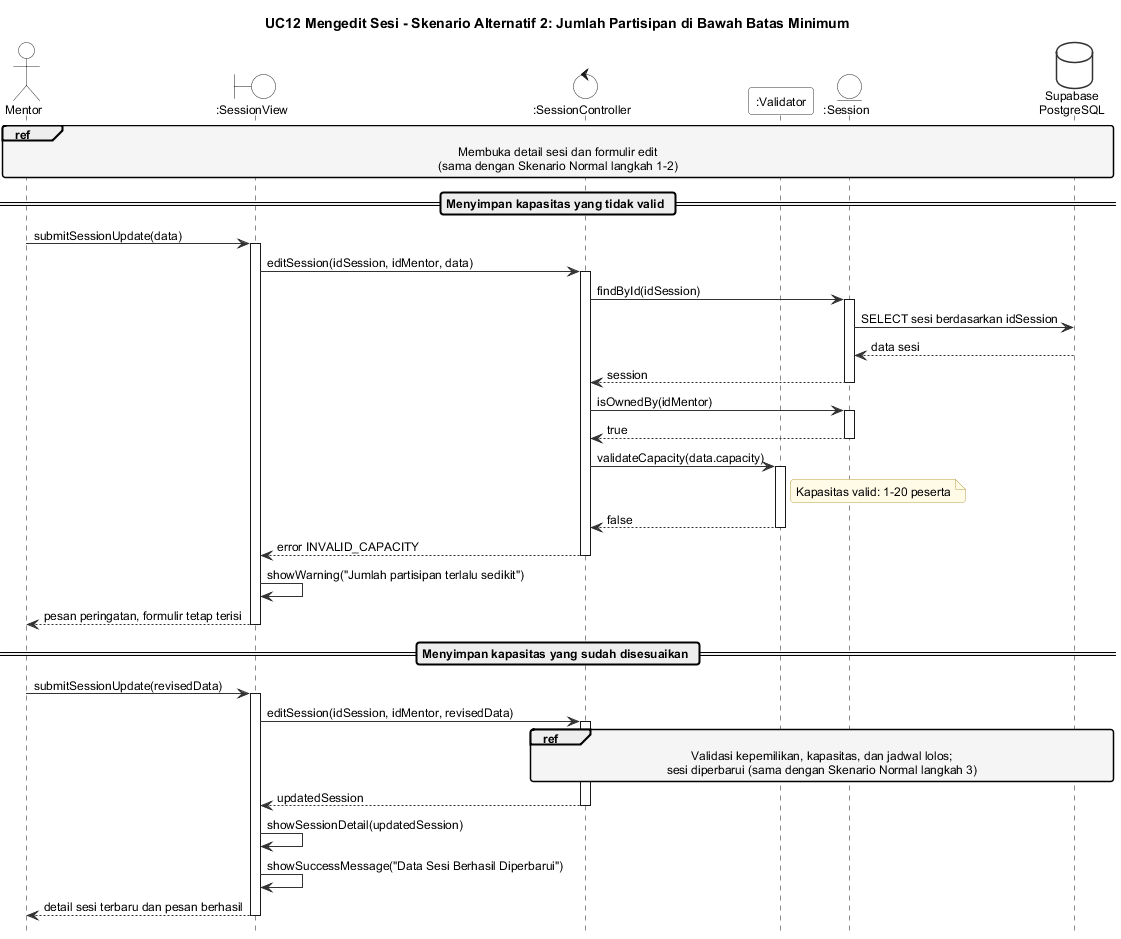

The diagram above was rendered by PlantUML. Its source (embedded in the PNG):
@startuml seq-uc12-alt2
!include _style.iuml
title UC12 Mengedit Sesi - Skenario Alternatif 2: Jumlah Partisipan di Bawah Batas Minimum

actor Mentor
boundary ":SessionView" as View
control ":SessionController" as Ctrl
participant ":Validator" as Val
entity ":Session" as Sess
database "Supabase\nPostgreSQL" as DB

ref over Mentor, View, Ctrl, Sess, DB : Membuka detail sesi dan formulir edit\n(sama dengan Skenario Normal langkah 1-2)

== Menyimpan kapasitas yang tidak valid ==
Mentor -> View : submitSessionUpdate(data)
activate View
View -> Ctrl : editSession(idSession, idMentor, data)
activate Ctrl
Ctrl -> Sess : findById(idSession)
activate Sess
Sess -> DB : SELECT sesi berdasarkan idSession
DB --> Sess : data sesi
Sess --> Ctrl : session
deactivate Sess
Ctrl -> Sess : isOwnedBy(idMentor)
activate Sess
Sess --> Ctrl : true
deactivate Sess
Ctrl -> Val : validateCapacity(data.capacity)
activate Val
note right of Val : Kapasitas valid: 1-20 peserta
Val --> Ctrl : false
deactivate Val
Ctrl --> View : error INVALID_CAPACITY
deactivate Ctrl
View -> View : showWarning("Jumlah partisipan terlalu sedikit")
View --> Mentor : pesan peringatan, formulir tetap terisi
deactivate View

== Menyimpan kapasitas yang sudah disesuaikan ==
Mentor -> View : submitSessionUpdate(revisedData)
activate View
View -> Ctrl : editSession(idSession, idMentor, revisedData)
activate Ctrl
ref over Ctrl, Val, Sess, DB : Validasi kepemilikan, kapasitas, dan jadwal lolos;\nsesi diperbarui (sama dengan Skenario Normal langkah 3)
Ctrl --> View : updatedSession
deactivate Ctrl
View -> View : showSessionDetail(updatedSession)
View -> View : showSuccessMessage("Data Sesi Berhasil Diperbarui")
View --> Mentor : detail sesi terbaru dan pesan berhasil
deactivate View
@enduml